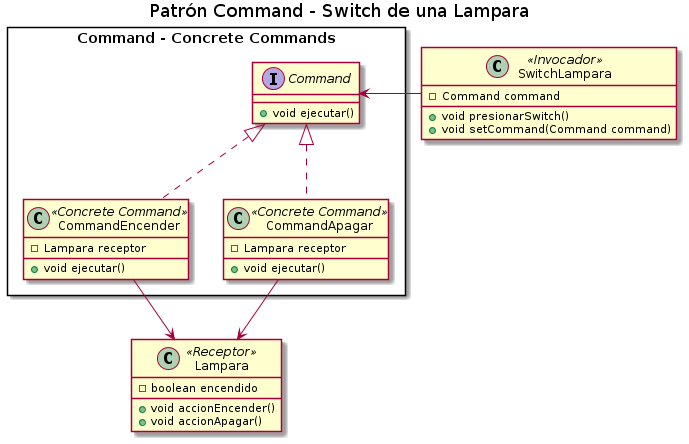

The diagram above was rendered by PlantUML. Its source (embedded in the PNG):
@startuml
Title Patrón Command - Switch de una Lampara

' ================
' ==== CLASES ====
' ================

rectangle "Command - Concrete Commands"{
    interface Command{
        +void ejecutar()
    }

    class CommandEncender <<Concrete Command>>{
        -Lampara receptor
        +void ejecutar()
    }

    class CommandApagar <<Concrete Command>>{
        -Lampara receptor
        +void ejecutar()
    }
}

class SwitchLampara <<Invocador>>{
    -Command command

    +void presionarSwitch()
    +void setCommand(Command command)
}

class Lampara <<Receptor>>{
    -boolean encendido
    +void accionEncender()
    +void accionApagar()
}

' ================
' == RELACIONES ==
' ================

CommandEncender     .up.|> Command
CommandApagar       .up.|> Command

SwitchLampara       -left-> Command

CommandEncender     -down-> Lampara
CommandApagar       -down-> Lampara


' ================
' ==== NOTAS =====
' ================

/'
note bottom of Switch
Si tuviera muchos concrete commands, se podría tener una
lista de tipo **Map<String, ConcreteCommand>**
con el nombre del comando, y la referencia al objeto en si,
con una **relación de agregación**
Tiene como ventaja agregar nuevos comandos concretos
al arreglo.

En este caso debemos pasar los comandos concretos
en el **constructor** de la clase ControlRemoto
end note
'/
@enduml